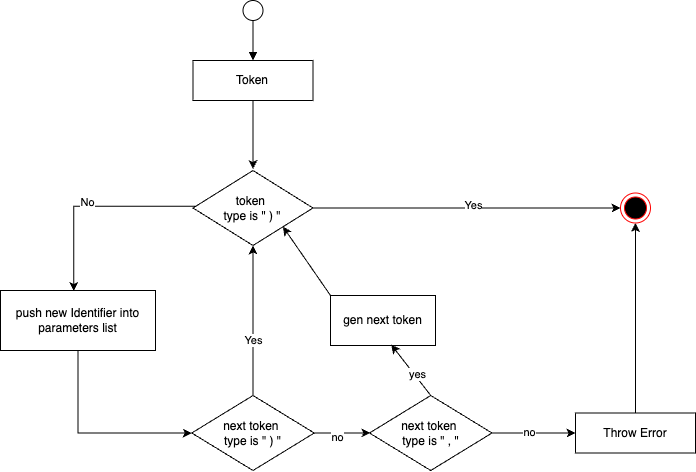

The diagram above was exported from draw.io. Its source (the exported page's mxGraphModel, read from the mxfile embedded in the PNG):
<mxGraphModel dx="1527" dy="1261" grid="1" gridSize="10" guides="1" tooltips="1" connect="1" arrows="1" fold="1" page="1" pageScale="1" pageWidth="850" pageHeight="1100" math="0" shadow="0">
  <root>
    <mxCell id="0" />
    <mxCell id="1" parent="0" />
    <mxCell id="2" style="edgeStyle=orthogonalEdgeStyle;rounded=0;orthogonalLoop=1;jettySize=auto;html=1;endArrow=block;endFill=1;" edge="1" source="3" target="5" parent="1">
      <mxGeometry relative="1" as="geometry">
        <mxPoint x="1982.5" y="1130" as="targetPoint" />
      </mxGeometry>
    </mxCell>
    <mxCell id="3" value="" style="ellipse;whiteSpace=wrap;html=1;aspect=fixed;" vertex="1" parent="1">
      <mxGeometry x="1972.5" y="1110" width="20" height="20" as="geometry" />
    </mxCell>
    <mxCell id="4" style="edgeStyle=orthogonalEdgeStyle;rounded=0;orthogonalLoop=1;jettySize=auto;html=1;entryX=0.466;entryY=-0.03;entryDx=0;entryDy=0;entryPerimeter=0;" edge="1" source="5" parent="1">
      <mxGeometry relative="1" as="geometry">
        <mxPoint x="1982.4850000000001" y="1278.5" as="targetPoint" />
      </mxGeometry>
    </mxCell>
    <mxCell id="5" value="Token" style="rounded=0;whiteSpace=wrap;html=1;" vertex="1" parent="1">
      <mxGeometry x="1922.5" y="1170" width="120" height="40" as="geometry" />
    </mxCell>
    <mxCell id="6" style="edgeStyle=orthogonalEdgeStyle;rounded=0;orthogonalLoop=1;jettySize=auto;html=1;exitX=0.078;exitY=0.476;exitDx=0;exitDy=0;entryX=0.473;entryY=0.011;entryDx=0;entryDy=0;entryPerimeter=0;exitPerimeter=0;" edge="1" source="10" target="12" parent="1">
      <mxGeometry relative="1" as="geometry">
        <mxPoint x="1990" y="1650" as="targetPoint" />
      </mxGeometry>
    </mxCell>
    <mxCell id="7" value="No" style="edgeLabel;html=1;align=center;verticalAlign=middle;resizable=0;points=[];" vertex="1" connectable="0" parent="6">
      <mxGeometry x="0.0859" y="-4" relative="1" as="geometry">
        <mxPoint as="offset" />
      </mxGeometry>
    </mxCell>
    <mxCell id="8" style="edgeStyle=orthogonalEdgeStyle;rounded=0;orthogonalLoop=1;jettySize=auto;html=1;exitX=1;exitY=0.5;exitDx=0;exitDy=0;entryX=0;entryY=0.5;entryDx=0;entryDy=0;" edge="1" source="10" target="13" parent="1">
      <mxGeometry relative="1" as="geometry" />
    </mxCell>
    <mxCell id="9" value="Yes" style="edgeLabel;html=1;align=center;verticalAlign=middle;resizable=0;points=[];" vertex="1" connectable="0" parent="8">
      <mxGeometry x="0.0382" y="3" relative="1" as="geometry">
        <mxPoint as="offset" />
      </mxGeometry>
    </mxCell>
    <mxCell id="10" value="token&amp;nbsp;&lt;div&gt;type is &quot; ) &quot;&lt;/div&gt;" style="rhombus;whiteSpace=wrap;html=1;" vertex="1" parent="1">
      <mxGeometry x="1922.5" y="1280" width="120" height="75" as="geometry" />
    </mxCell>
    <mxCell id="11" style="edgeStyle=orthogonalEdgeStyle;rounded=0;orthogonalLoop=1;jettySize=auto;html=1;exitX=0.5;exitY=1;exitDx=0;exitDy=0;entryX=0;entryY=0.5;entryDx=0;entryDy=0;" edge="1" source="12" target="18" parent="1">
      <mxGeometry relative="1" as="geometry" />
    </mxCell>
    <mxCell id="12" value="push new Identifier into parameters list" style="rounded=0;whiteSpace=wrap;html=1;" vertex="1" parent="1">
      <mxGeometry x="1730" y="1400" width="155" height="60" as="geometry" />
    </mxCell>
    <mxCell id="13" value="" style="ellipse;html=1;shape=endState;fillColor=#000000;strokeColor=#ff0000;" vertex="1" parent="1">
      <mxGeometry x="2350" y="1302.5" width="30" height="30" as="geometry" />
    </mxCell>
    <mxCell id="14" style="edgeStyle=orthogonalEdgeStyle;rounded=0;orthogonalLoop=1;jettySize=auto;html=1;exitX=1;exitY=0.5;exitDx=0;exitDy=0;" edge="1" source="18" parent="1">
      <mxGeometry relative="1" as="geometry">
        <mxPoint x="2100" y="1542.3333333333335" as="targetPoint" />
      </mxGeometry>
    </mxCell>
    <mxCell id="15" value="no" style="edgeLabel;html=1;align=center;verticalAlign=middle;resizable=0;points=[];" vertex="1" connectable="0" parent="14">
      <mxGeometry x="-0.2023" y="-4" relative="1" as="geometry">
        <mxPoint as="offset" />
      </mxGeometry>
    </mxCell>
    <mxCell id="16" style="edgeStyle=orthogonalEdgeStyle;rounded=0;orthogonalLoop=1;jettySize=auto;html=1;exitX=0.5;exitY=0;exitDx=0;exitDy=0;" edge="1" source="18" target="10" parent="1">
      <mxGeometry relative="1" as="geometry" />
    </mxCell>
    <mxCell id="17" value="Yes" style="edgeLabel;html=1;align=center;verticalAlign=middle;resizable=0;points=[];" vertex="1" connectable="0" parent="16">
      <mxGeometry x="-0.2582" relative="1" as="geometry">
        <mxPoint as="offset" />
      </mxGeometry>
    </mxCell>
    <mxCell id="18" value="next token&amp;nbsp;&lt;div&gt;type is &quot; ) &quot;&lt;/div&gt;" style="rhombus;whiteSpace=wrap;html=1;" vertex="1" parent="1">
      <mxGeometry x="1921.25" y="1505" width="122.5" height="75" as="geometry" />
    </mxCell>
    <mxCell id="19" style="edgeStyle=orthogonalEdgeStyle;rounded=0;orthogonalLoop=1;jettySize=auto;html=1;exitX=0.5;exitY=0;exitDx=0;exitDy=0;entryX=0.5;entryY=1;entryDx=0;entryDy=0;" edge="1" source="23" target="13" parent="1">
      <mxGeometry relative="1" as="geometry" />
    </mxCell>
    <mxCell id="20" value="next token&amp;nbsp;&lt;div&gt;type is &quot; , &quot;&lt;/div&gt;" style="rhombus;whiteSpace=wrap;html=1;" vertex="1" parent="1">
      <mxGeometry x="2099" y="1505" width="122.5" height="75" as="geometry" />
    </mxCell>
    <mxCell id="21" value="" style="edgeStyle=orthogonalEdgeStyle;rounded=0;orthogonalLoop=1;jettySize=auto;html=1;exitX=1;exitY=0.5;exitDx=0;exitDy=0;entryX=0;entryY=0.5;entryDx=0;entryDy=0;" edge="1" source="20" target="23" parent="1">
      <mxGeometry relative="1" as="geometry">
        <mxPoint x="2222" y="1543" as="sourcePoint" />
        <mxPoint x="2365" y="1333" as="targetPoint" />
      </mxGeometry>
    </mxCell>
    <mxCell id="22" value="no" style="edgeLabel;html=1;align=center;verticalAlign=middle;resizable=0;points=[];" vertex="1" connectable="0" parent="21">
      <mxGeometry x="-0.1004" y="1" relative="1" as="geometry">
        <mxPoint as="offset" />
      </mxGeometry>
    </mxCell>
    <mxCell id="23" value="Throw Error" style="rounded=0;whiteSpace=wrap;html=1;" vertex="1" parent="1">
      <mxGeometry x="2305" y="1522.5" width="120" height="40" as="geometry" />
    </mxCell>
    <mxCell id="24" style="rounded=0;orthogonalLoop=1;jettySize=auto;html=1;exitX=0;exitY=0;exitDx=0;exitDy=0;entryX=1;entryY=1;entryDx=0;entryDy=0;" edge="1" source="25" target="10" parent="1">
      <mxGeometry relative="1" as="geometry" />
    </mxCell>
    <mxCell id="25" value="gen next token" style="rounded=0;whiteSpace=wrap;html=1;" vertex="1" parent="1">
      <mxGeometry x="2060" y="1405" width="105" height="50" as="geometry" />
    </mxCell>
    <mxCell id="26" style="rounded=0;orthogonalLoop=1;jettySize=auto;html=1;exitX=0.5;exitY=0;exitDx=0;exitDy=0;entryX=0.578;entryY=0.983;entryDx=0;entryDy=0;entryPerimeter=0;" edge="1" source="20" target="25" parent="1">
      <mxGeometry relative="1" as="geometry" />
    </mxCell>
    <mxCell id="27" value="yes" style="edgeLabel;html=1;align=center;verticalAlign=middle;resizable=0;points=[];" vertex="1" connectable="0" parent="26">
      <mxGeometry x="-0.1812" y="-2" relative="1" as="geometry">
        <mxPoint as="offset" />
      </mxGeometry>
    </mxCell>
  </root>
</mxGraphModel>